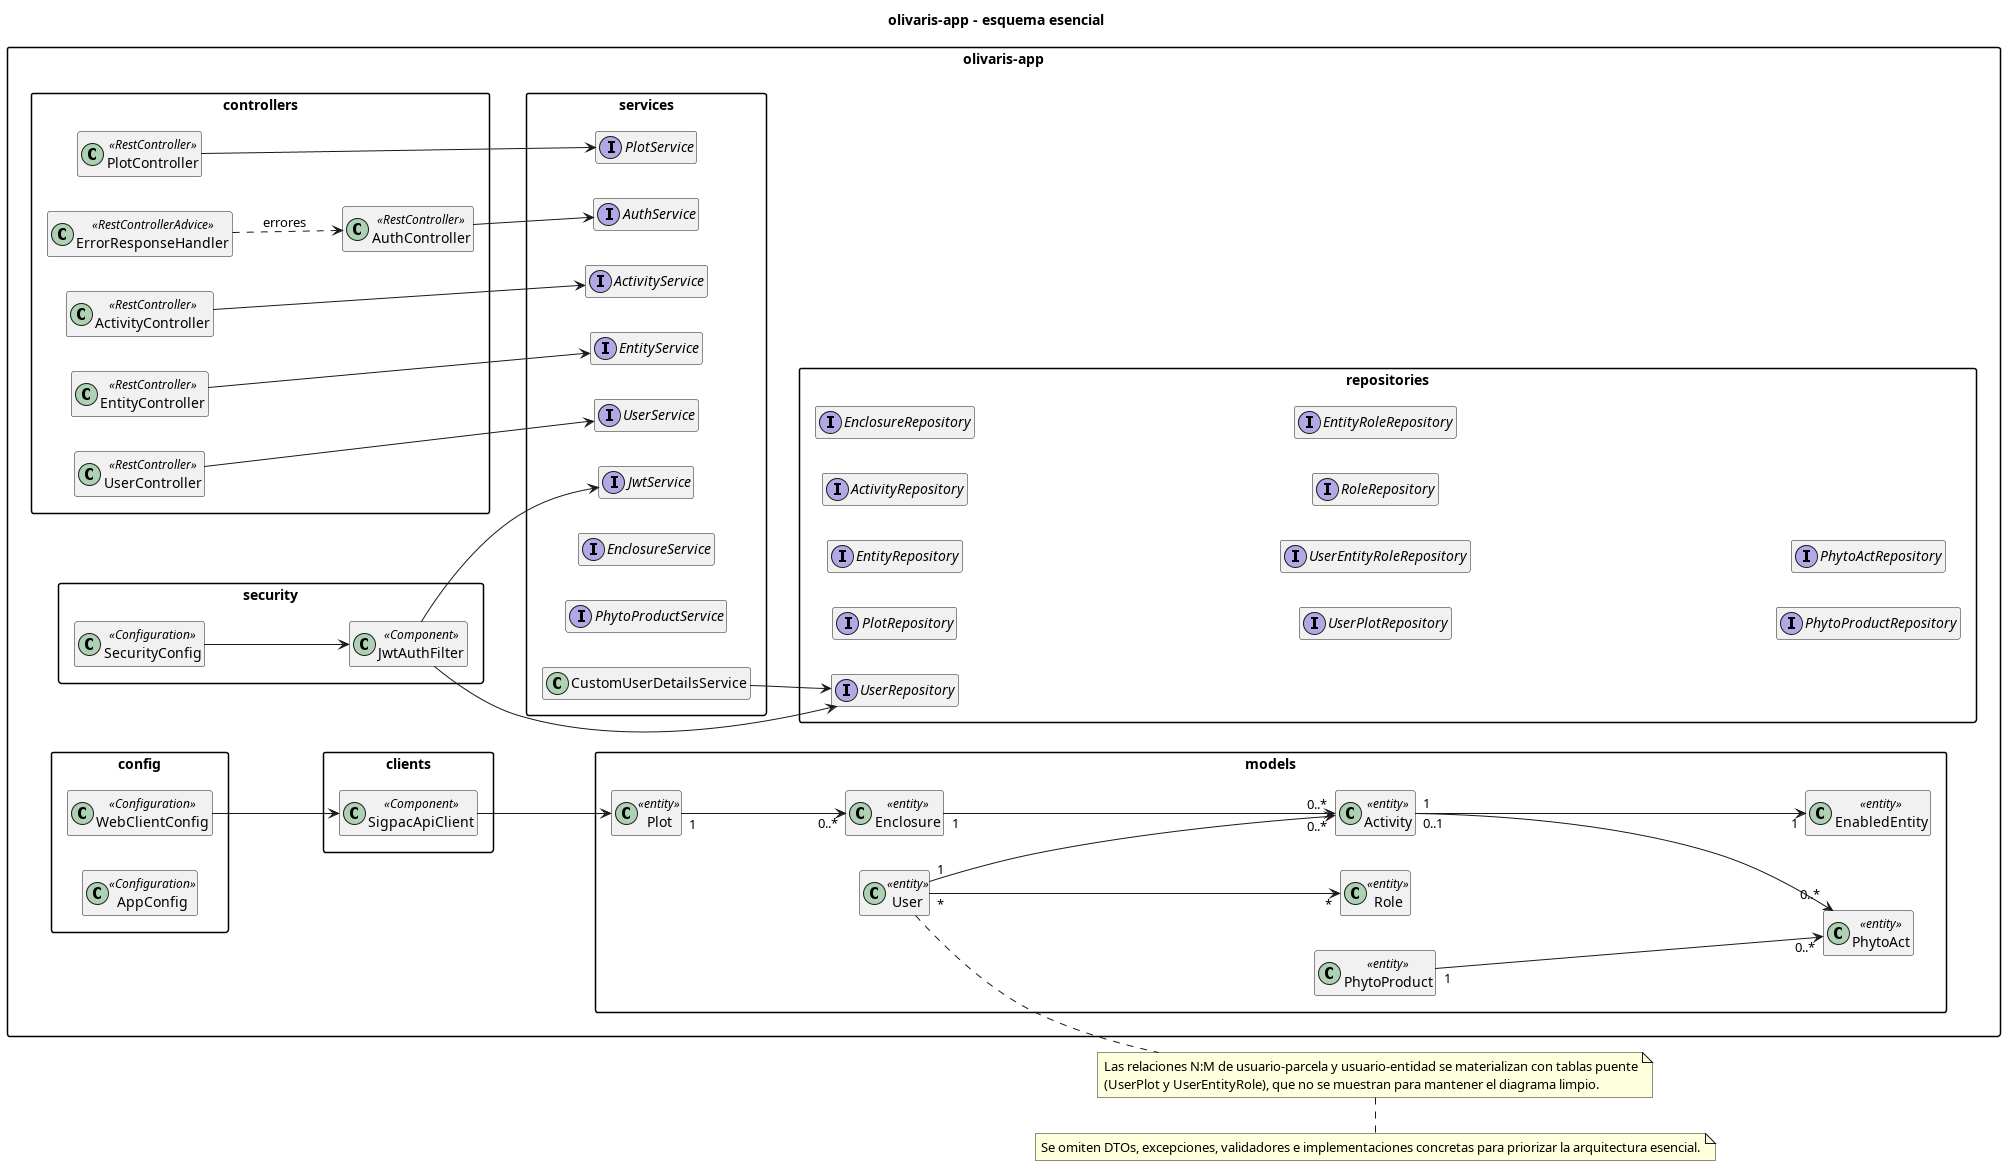

The diagram above was rendered by PlantUML. Its source (embedded in the PNG):
@startuml olivaris-backend-class-diagram
left to right direction
skinparam packageStyle rectangle
skinparam classAttributeIconSize 0
skinparam shadowing false
hide empty members

title olivaris-app - esquema esencial

package "olivaris-app" {
  package controllers {
    class AuthController <<RestController>>
    class PlotController <<RestController>>
    class UserController <<RestController>>
    class EntityController <<RestController>>
    class ActivityController <<RestController>>
    class ErrorResponseHandler <<RestControllerAdvice>>
  }

  package services {
    interface AuthService
    interface PlotService
    interface UserService
    interface EntityService
    interface ActivityService
    interface JwtService
    interface EnclosureService
    interface PhytoProductService
    class CustomUserDetailsService
  }

  package repositories {
    interface UserRepository
    interface PlotRepository
    interface EntityRepository
    interface ActivityRepository
    interface EnclosureRepository
    interface UserPlotRepository
    interface UserEntityRoleRepository
    interface RoleRepository
    interface EntityRoleRepository
    interface PhytoProductRepository
    interface PhytoActRepository
  }

  package security {
    class SecurityConfig <<Configuration>>
    class JwtAuthFilter <<Component>>
  }

  package clients {
    class SigpacApiClient <<Component>>
  }

  package config {
    class WebClientConfig <<Configuration>>
    class AppConfig <<Configuration>>
  }

  package models {
    class User <<entity>>
    class Role <<entity>>
    class Plot <<entity>>
    class Enclosure <<entity>>
    class EnabledEntity <<entity>>
    class Activity <<entity>>
    class PhytoProduct <<entity>>
    class PhytoAct <<entity>>
  }
}

' capa web
AuthController --> AuthService
PlotController --> PlotService
UserController --> UserService
EntityController --> EntityService
ActivityController --> ActivityService
ErrorResponseHandler ..> AuthController : errores

' servicios principales
CustomUserDetailsService --> UserRepository
SecurityConfig --> JwtAuthFilter
JwtAuthFilter --> JwtService
JwtAuthFilter --> UserRepository
WebClientConfig --> SigpacApiClient
SigpacApiClient --> Plot

' dominio principal
User "1" --> "0..*" Activity
User "*" --> "*" Role
Plot "1" --> "0..*" Enclosure
Enclosure "1" --> "0..*" Activity
Activity "1" --> "0..*" PhytoAct
Activity "0..1" --> "1" EnabledEntity
PhytoProduct "1" --> "0..*" PhytoAct

note right of User
Las relaciones N:M de usuario-parcela y usuario-entidad se materializan con tablas puente
(UserPlot y UserEntityRole), que no se muestran para mantener el diagrama limpio.
end note

note bottom
Se omiten DTOs, excepciones, validadores e implementaciones concretas para priorizar la arquitectura esencial.
end note

@enduml